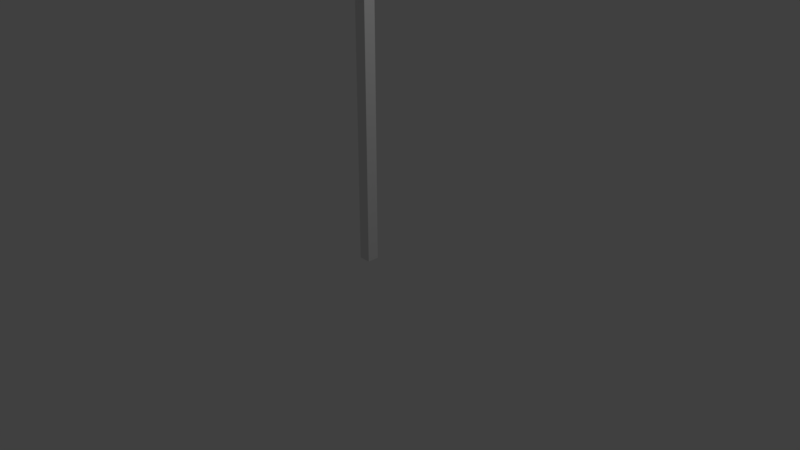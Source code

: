 # Source: Sign.blend  (saved by Blender 2.79.0; exported with 4.5.12 LTS)
import bpy
from mathutils import Matrix  # noqa: F401  (used for matrix-valued properties, if any)

bpy.ops.wm.read_factory_settings(use_empty=True)
scene = bpy.context.scene
scene.name = 'Scene'

# ---- collections
col_collection_1 = bpy.data.collections.new('Collection 1'); scene.collection.children.link(col_collection_1)

# ---- world
world_world = bpy.data.worlds.new('World'); scene.world = world_world
world_world.color = (0.05088, 0.05088, 0.05088)
world_world.use_sun_shadow = False
world_world.sun_shadow_jitter_overblur = 0.0
world_world.cycles.sampling_method = 'MANUAL'

# ---- cameras
cam_camera = bpy.data.cameras.new('Camera')
cam_camera.clip_end = 100.0
cam_camera.lens = 35.0
cam_camera.sensor_width = 32.0
cam_camera.sensor_height = 18.0
cam_camera.ortho_scale = 7.314
cam_camera.dof.focus_distance = 0.0
cam_camera.dof.aperture_fstop = 128.0

# ---- lights
light_lamp = bpy.data.lights.new('Lamp', 'POINT')
light_lamp.transmission_factor = 0.0
light_lamp.cutoff_distance = 30.0
light_lamp.energy = 100.0
light_lamp.shadow_buffer_clip_start = 1.001
light_lamp.shadow_soft_size = 0.1
light_lamp.shadow_maximum_resolution = 0.006
light_lamp.use_absolute_resolution = True

# ---- meshes
me_cube_002 = bpy.data.meshes.new('Cube.002')
me_cube_002.from_pydata([(-1.0, -1.0, -1.0), (-1.0, -1.0, 1.0), (-1.0, 1.0, -1.0), (-1.0, 1.0, 1.0), (1.0, -1.0, -1.0), (1.0, -1.0, 1.0), (1.0, 1.0, -1.0), (1.0, 1.0, 1.0), (-1.0, -1.226, 0.01958), (-1.0, 1.226, 0.01958), (1.0, 1.226, 0.01958), (1.0, -1.226, 0.01958)], [], [(8, 1, 3, 9), (9, 3, 7, 10), (10, 7, 5, 11), (11, 5, 1, 8), (2, 6, 4, 0), (7, 3, 1, 5), (4, 11, 8, 0), (6, 10, 11, 4), (2, 9, 10, 6), (0, 8, 9, 2)])
me_cube_002.use_remesh_preserve_volume = False
me_cube_002.use_remesh_preserve_attributes = False
me_cube_002.use_mirror_vertex_groups = False
me_cube_002.update()
me_cube_001 = bpy.data.meshes.new('Cube.001')
me_cube_001.from_pydata([(-1.0, -1.0, -1.0), (-1.0, 1.0, -1.0), (1.0, -1.0, -1.0), (1.0, 1.0, -1.0), (-0.9909, -0.9728, 0.9673), (-1.0, 1.0, 0.9654), (1.0, 1.0, 0.9654), (1.009, -0.9728, 0.9673), (-1.587, -1.564, 0.9866), (-1.587, -1.564, 1.042), (-1.602, 1.591, 1.039), (1.596, 1.591, 1.039), (1.611, -1.564, 1.042), (-1.602, 1.591, 0.9837), (1.596, 1.591, 0.9837), (1.611, -1.564, 0.9866)], [], [(4, 7, 15, 8), (6, 5, 13, 14), (7, 6, 14, 15), (1, 3, 2, 0), (5, 4, 8, 13), (2, 7, 4, 0), (3, 6, 7, 2), (1, 5, 6, 3), (0, 4, 5, 1), (8, 9, 10, 13), (13, 10, 11, 14), (14, 11, 12, 15), (15, 12, 9, 8), (11, 10, 9, 12)])
me_cube_001.use_remesh_preserve_volume = False
me_cube_001.use_remesh_preserve_attributes = False
me_cube_001.use_mirror_vertex_groups = False
me_cube_001.update()

# ---- objects
ob_cube_001 = bpy.data.objects.new('Cube.001', me_cube_002)
ob_cube = bpy.data.objects.new('Cube', me_cube_001)
ob_lamp = bpy.data.objects.new('Lamp', light_lamp)
ob_camera = bpy.data.objects.new('Camera', cam_camera)

# ---- transforms, parenting, visibility, modifiers, constraints
ob_cube_001.location = (0.1322, 0.0, 3.861)
ob_cube_001.scale = (0.04644, 0.9942, 0.2913)
ob_cube_001.lineart.crease_threshold = 0.0
ob_cube.location = (0.0, 0.0, 2.134)
ob_cube.scale = (0.07774, 0.07774, 2.189)
ob_cube.lineart.crease_threshold = 0.0
ob_lamp.location = (4.076, 1.005, 5.904)
ob_lamp.rotation_euler = (0.6503, 0.05522, 1.866)
ob_lamp.lock_rotations_4d = False
ob_lamp.empty_display_type = 'ARROWS'
ob_lamp.color = (0.0, 0.0, 0.0, 0.0)
ob_lamp.lineart.crease_threshold = 0.0
ob_camera.location = (7.481, -6.508, 5.344)
ob_camera.rotation_euler = (1.109, 0.0, 0.8149)
ob_camera.lock_rotations_4d = False
ob_camera.empty_display_type = 'ARROWS'
ob_camera.color = (0.0, 0.0, 0.0, 0.0)
ob_camera.display_type = 'WIRE'
ob_camera.lineart.crease_threshold = 0.0

# ---- collection membership
col_collection_1.objects.link(ob_cube_001)
col_collection_1.objects.link(ob_cube)
col_collection_1.objects.link(ob_lamp)
col_collection_1.objects.link(ob_camera)

# ---- scene / render settings (as saved in the file)
scene.camera = ob_camera
scene.frame_start = 1; scene.frame_end = 250; scene.frame_set(1)
scene.render.engine = 'BLENDER_EEVEE_NEXT'
scene.render.resolution_percentage = 50
scene.render.dither_intensity = 0.0
scene.cycles.use_denoising = False
scene.cycles.samples = 128
scene.cycles.sampling_pattern = 'TABULATED_SOBOL'
scene.cycles.use_adaptive_sampling = False
scene.cycles.use_light_tree = False
scene.cycles.blur_glossy = 0.0
scene.cycles.sample_clamp_indirect = 0.0
scene.view_settings.view_transform = 'Standard'
bpy.context.view_layer.update()
